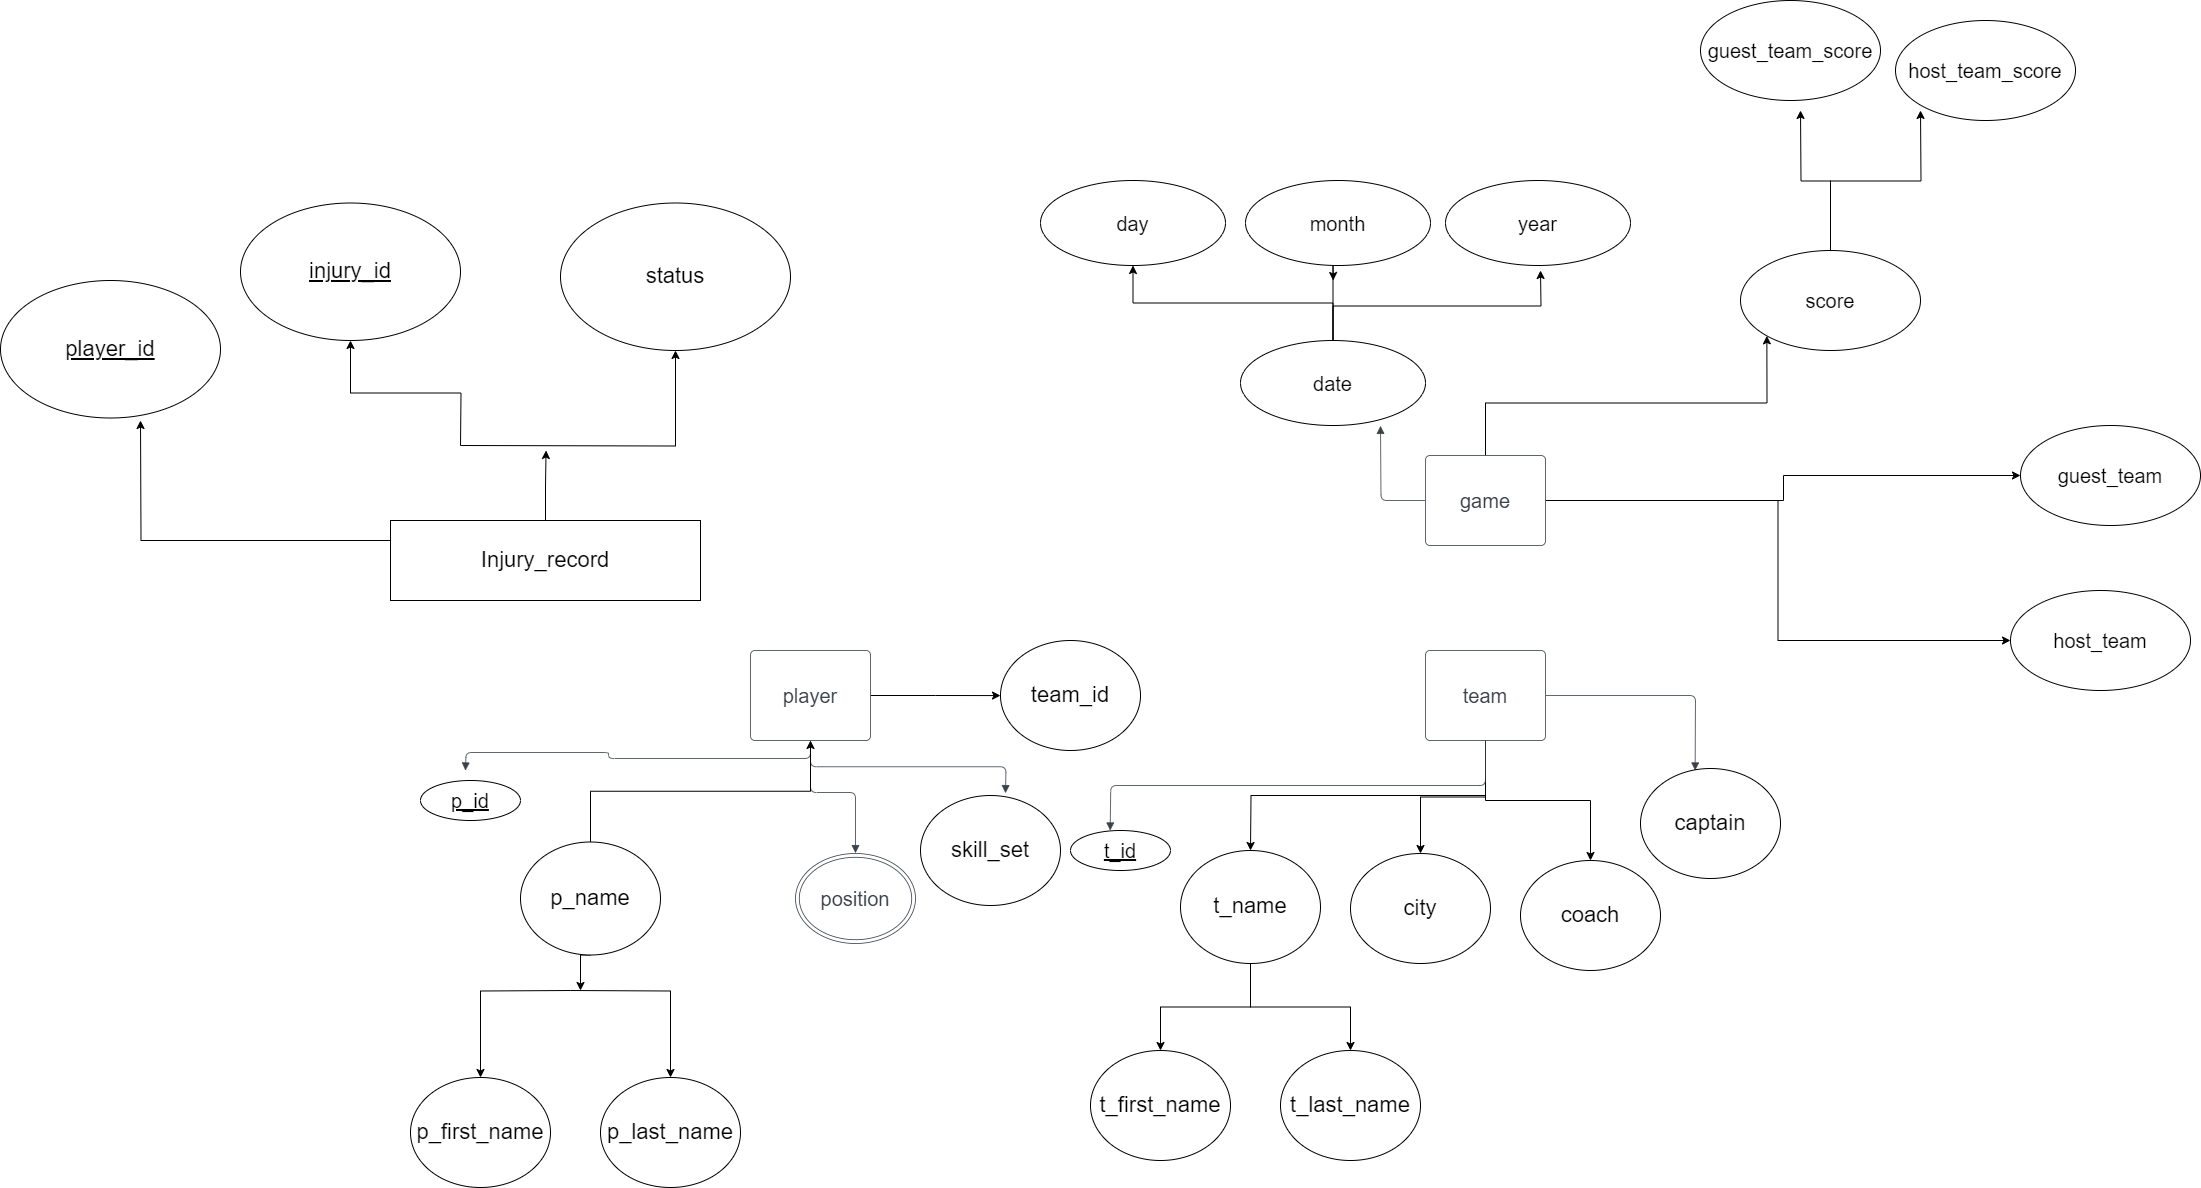

The diagram above was exported from draw.io. Its source (the exported page's mxGraphModel, read from the mxfile embedded in the PNG):
<mxGraphModel dx="3475" dy="1443" grid="1" gridSize="10" guides="1" tooltips="1" connect="1" arrows="1" fold="1" page="1" pageScale="1" pageWidth="850" pageHeight="1100" math="0" shadow="0">
  <root>
    <mxCell id="0" />
    <mxCell id="1" parent="0" />
    <mxCell id="6FZW0fWkHovNwKd-QjtL-78" style="edgeStyle=orthogonalEdgeStyle;rounded=0;orthogonalLoop=1;jettySize=auto;html=1;exitX=0.5;exitY=1;exitDx=0;exitDy=0;" edge="1" parent="1" source="6FZW0fWkHovNwKd-QjtL-4">
      <mxGeometry relative="1" as="geometry">
        <mxPoint x="540" y="1130" as="targetPoint" />
      </mxGeometry>
    </mxCell>
    <mxCell id="6FZW0fWkHovNwKd-QjtL-79" style="edgeStyle=orthogonalEdgeStyle;rounded=0;orthogonalLoop=1;jettySize=auto;html=1;exitX=0.5;exitY=1;exitDx=0;exitDy=0;entryX=0.5;entryY=0;entryDx=0;entryDy=0;" edge="1" parent="1" source="6FZW0fWkHovNwKd-QjtL-4" target="6FZW0fWkHovNwKd-QjtL-72">
      <mxGeometry relative="1" as="geometry" />
    </mxCell>
    <mxCell id="6FZW0fWkHovNwKd-QjtL-80" style="edgeStyle=orthogonalEdgeStyle;rounded=0;orthogonalLoop=1;jettySize=auto;html=1;exitX=0.5;exitY=1;exitDx=0;exitDy=0;entryX=0.5;entryY=0;entryDx=0;entryDy=0;" edge="1" parent="1" source="6FZW0fWkHovNwKd-QjtL-4" target="6FZW0fWkHovNwKd-QjtL-73">
      <mxGeometry relative="1" as="geometry" />
    </mxCell>
    <mxCell id="6FZW0fWkHovNwKd-QjtL-4" value="team" style="html=1;overflow=block;blockSpacing=1;whiteSpace=wrap;fontSize=20;fontColor=#3a414a;spacing=3.8;strokeColor=#3a414a;strokeOpacity=100;rounded=1;absoluteArcSize=1;arcSize=9;strokeWidth=0.8;lucidId=.jgqlvKe7-pv;" vertex="1" parent="1">
      <mxGeometry x="715" y="930" width="120" height="90" as="geometry" />
    </mxCell>
    <mxCell id="6FZW0fWkHovNwKd-QjtL-68" style="edgeStyle=orthogonalEdgeStyle;rounded=0;orthogonalLoop=1;jettySize=auto;html=1;exitX=1;exitY=0.5;exitDx=0;exitDy=0;" edge="1" parent="1" source="6FZW0fWkHovNwKd-QjtL-11">
      <mxGeometry relative="1" as="geometry">
        <mxPoint x="290" y="975.0769230769231" as="targetPoint" />
      </mxGeometry>
    </mxCell>
    <mxCell id="6FZW0fWkHovNwKd-QjtL-11" value="player" style="html=1;overflow=block;blockSpacing=1;whiteSpace=wrap;fontSize=20;fontColor=#3a414a;spacing=3.8;strokeColor=#3a414a;strokeOpacity=100;rounded=1;absoluteArcSize=1;arcSize=9;strokeWidth=0.8;lucidId=OngqzHlppXMO;" vertex="1" parent="1">
      <mxGeometry x="40" y="930" width="120" height="90" as="geometry" />
    </mxCell>
    <mxCell id="6FZW0fWkHovNwKd-QjtL-55" style="edgeStyle=orthogonalEdgeStyle;rounded=0;orthogonalLoop=1;jettySize=auto;html=1;exitX=1;exitY=0.5;exitDx=0;exitDy=0;fontSize=20;" edge="1" parent="1" source="6FZW0fWkHovNwKd-QjtL-17" target="6FZW0fWkHovNwKd-QjtL-53">
      <mxGeometry relative="1" as="geometry">
        <Array as="points">
          <mxPoint x="1073" y="780" />
          <mxPoint x="1073" y="755" />
        </Array>
      </mxGeometry>
    </mxCell>
    <mxCell id="6FZW0fWkHovNwKd-QjtL-64" style="edgeStyle=orthogonalEdgeStyle;rounded=0;orthogonalLoop=1;jettySize=auto;html=1;exitX=1;exitY=0.5;exitDx=0;exitDy=0;entryX=0;entryY=0.5;entryDx=0;entryDy=0;" edge="1" parent="1" source="6FZW0fWkHovNwKd-QjtL-17" target="6FZW0fWkHovNwKd-QjtL-52">
      <mxGeometry relative="1" as="geometry" />
    </mxCell>
    <mxCell id="6FZW0fWkHovNwKd-QjtL-103" style="edgeStyle=orthogonalEdgeStyle;rounded=0;orthogonalLoop=1;jettySize=auto;html=1;exitX=0.5;exitY=0;exitDx=0;exitDy=0;entryX=0;entryY=1;entryDx=0;entryDy=0;" edge="1" parent="1" source="6FZW0fWkHovNwKd-QjtL-17" target="6FZW0fWkHovNwKd-QjtL-102">
      <mxGeometry relative="1" as="geometry" />
    </mxCell>
    <mxCell id="6FZW0fWkHovNwKd-QjtL-17" value="game" style="html=1;overflow=block;blockSpacing=1;whiteSpace=wrap;fontSize=20;fontColor=#3a414a;spacing=3.8;strokeColor=#3a414a;strokeOpacity=100;rounded=1;absoluteArcSize=1;arcSize=9;strokeWidth=0.8;lucidId=tqgqqWxpUOCk;" vertex="1" parent="1">
      <mxGeometry x="715" y="735" width="120" height="90" as="geometry" />
    </mxCell>
    <mxCell id="6FZW0fWkHovNwKd-QjtL-30" value="" style="html=1;jettySize=18;whiteSpace=wrap;fontSize=20;strokeColor=#3a414a;strokeOpacity=100;strokeWidth=0.8;rounded=1;arcSize=12;edgeStyle=orthogonalEdgeStyle;startArrow=none;endArrow=block;endFill=1;exitX=-0.003;exitY=0.5;exitPerimeter=0;entryX=0.5;entryY=1.006;entryPerimeter=0;lucidId=9ugqAeQejJBS;" edge="1" parent="1" source="6FZW0fWkHovNwKd-QjtL-17">
      <mxGeometry width="100" height="100" relative="1" as="geometry">
        <Array as="points" />
        <mxPoint x="670" y="705.3599999999999" as="targetPoint" />
      </mxGeometry>
    </mxCell>
    <mxCell id="6FZW0fWkHovNwKd-QjtL-34" value="" style="html=1;jettySize=18;whiteSpace=wrap;fontSize=20;strokeColor=#3a414a;strokeOpacity=100;strokeWidth=0.8;rounded=1;arcSize=12;edgeStyle=orthogonalEdgeStyle;startArrow=none;endArrow=block;endFill=1;exitX=0.5;exitY=1.004;exitPerimeter=0;entryX=0.5;entryY=-0.004;entryPerimeter=0;lucidId=ZvgqS_Z43KeT;" edge="1" parent="1" source="6FZW0fWkHovNwKd-QjtL-11" target="6FZW0fWkHovNwKd-QjtL-36">
      <mxGeometry width="100" height="100" relative="1" as="geometry">
        <Array as="points">
          <mxPoint x="100" y="1072" />
        </Array>
      </mxGeometry>
    </mxCell>
    <mxCell id="6FZW0fWkHovNwKd-QjtL-35" value="" style="html=1;jettySize=18;whiteSpace=wrap;fontSize=20;strokeColor=#3a414a;strokeOpacity=100;strokeWidth=0.8;rounded=1;arcSize=12;edgeStyle=orthogonalEdgeStyle;startArrow=none;endArrow=block;endFill=1;exitX=0.5;exitY=1.004;exitPerimeter=0;entryX=0.5;entryY=-0.006;entryPerimeter=0;lucidId=2vgq8RMHHjK8;" edge="1" parent="1" source="6FZW0fWkHovNwKd-QjtL-11">
      <mxGeometry width="100" height="100" relative="1" as="geometry">
        <Array as="points" />
        <mxPoint x="295" y="1072.64" as="targetPoint" />
      </mxGeometry>
    </mxCell>
    <mxCell id="6FZW0fWkHovNwKd-QjtL-36" value="position" style="html=1;overflow=block;blockSpacing=1;whiteSpace=wrap;shape=doubleEllipse;fontSize=20;fontColor=#3a414a;spacing=3.8;strokeColor=#3a414a;strokeOpacity=100;rounded=1;absoluteArcSize=1;arcSize=9;strokeWidth=0.8;lucidId=HxgqUSxUy6Uq;" vertex="1" parent="1">
      <mxGeometry x="85" y="1133" width="120" height="90" as="geometry" />
    </mxCell>
    <mxCell id="6FZW0fWkHovNwKd-QjtL-37" value="" style="html=1;jettySize=18;whiteSpace=wrap;fontSize=20;strokeColor=#3a414a;strokeOpacity=100;strokeWidth=0.8;rounded=1;arcSize=12;edgeStyle=orthogonalEdgeStyle;startArrow=none;endArrow=block;endFill=1;exitX=1.003;exitY=0.5;exitPerimeter=0;entryX=-0.003;entryY=0.5;entryPerimeter=0;lucidId=gygqC-u1iU26;" edge="1" parent="1" source="6FZW0fWkHovNwKd-QjtL-4">
      <mxGeometry width="100" height="100" relative="1" as="geometry">
        <Array as="points" />
        <mxPoint x="984.6399999999999" y="1050" as="targetPoint" />
      </mxGeometry>
    </mxCell>
    <mxCell id="6FZW0fWkHovNwKd-QjtL-45" value="" style="html=1;jettySize=18;whiteSpace=wrap;fontSize=20;strokeColor=#3a414a;strokeOpacity=100;strokeWidth=0.8;rounded=1;arcSize=12;edgeStyle=orthogonalEdgeStyle;startArrow=none;endArrow=block;endFill=1;exitX=0.5;exitY=1.004;exitPerimeter=0;lucidId=WGgq~kZv2UA_;" edge="1" parent="1" source="6FZW0fWkHovNwKd-QjtL-11">
      <mxGeometry width="100" height="100" relative="1" as="geometry">
        <Array as="points" />
        <mxPoint x="-245" y="1050" as="targetPoint" />
      </mxGeometry>
    </mxCell>
    <mxCell id="6FZW0fWkHovNwKd-QjtL-48" value="" style="html=1;jettySize=18;whiteSpace=wrap;fontSize=20;strokeColor=#3a414a;strokeOpacity=100;strokeWidth=0.8;rounded=1;arcSize=12;edgeStyle=orthogonalEdgeStyle;startArrow=none;endArrow=block;endFill=1;exitX=0.5;exitY=1.004;exitPerimeter=0;entryX=0.5;entryY=-0.004;entryPerimeter=0;lucidId=tJgqXPztHdd.;" edge="1" parent="1" source="6FZW0fWkHovNwKd-QjtL-4">
      <mxGeometry width="100" height="100" relative="1" as="geometry">
        <Array as="points" />
        <mxPoint x="399.6999999999998" y="1110" as="targetPoint" />
      </mxGeometry>
    </mxCell>
    <mxCell id="6FZW0fWkHovNwKd-QjtL-49" value="t_id" style="ellipse;whiteSpace=wrap;html=1;align=center;fontStyle=4;fontSize=20;" vertex="1" parent="1">
      <mxGeometry x="360" y="1110" width="100" height="40" as="geometry" />
    </mxCell>
    <mxCell id="6FZW0fWkHovNwKd-QjtL-50" value="p_id" style="ellipse;whiteSpace=wrap;html=1;align=center;fontStyle=4;fontSize=20;" vertex="1" parent="1">
      <mxGeometry x="-290" y="1060" width="100" height="40" as="geometry" />
    </mxCell>
    <mxCell id="6FZW0fWkHovNwKd-QjtL-52" value="host_team" style="ellipse;whiteSpace=wrap;html=1;align=center;fontSize=20;" vertex="1" parent="1">
      <mxGeometry x="1300" y="870" width="180" height="100" as="geometry" />
    </mxCell>
    <mxCell id="6FZW0fWkHovNwKd-QjtL-53" value="guest_team" style="ellipse;whiteSpace=wrap;html=1;align=center;fontSize=20;" vertex="1" parent="1">
      <mxGeometry x="1310" y="705" width="180" height="100" as="geometry" />
    </mxCell>
    <mxCell id="6FZW0fWkHovNwKd-QjtL-61" style="edgeStyle=orthogonalEdgeStyle;rounded=0;orthogonalLoop=1;jettySize=auto;html=1;exitX=0.5;exitY=0;exitDx=0;exitDy=0;entryX=0.5;entryY=1;entryDx=0;entryDy=0;" edge="1" parent="1" source="6FZW0fWkHovNwKd-QjtL-57" target="6FZW0fWkHovNwKd-QjtL-58">
      <mxGeometry relative="1" as="geometry" />
    </mxCell>
    <mxCell id="6FZW0fWkHovNwKd-QjtL-62" style="edgeStyle=orthogonalEdgeStyle;rounded=0;orthogonalLoop=1;jettySize=auto;html=1;exitX=0.5;exitY=0;exitDx=0;exitDy=0;" edge="1" parent="1" source="6FZW0fWkHovNwKd-QjtL-57">
      <mxGeometry relative="1" as="geometry">
        <mxPoint x="622.6923076923076" y="560" as="targetPoint" />
        <Array as="points">
          <mxPoint x="623" y="540" />
          <mxPoint x="623" y="540" />
        </Array>
      </mxGeometry>
    </mxCell>
    <mxCell id="6FZW0fWkHovNwKd-QjtL-63" style="edgeStyle=orthogonalEdgeStyle;rounded=0;orthogonalLoop=1;jettySize=auto;html=1;exitX=0.5;exitY=0;exitDx=0;exitDy=0;" edge="1" parent="1" source="6FZW0fWkHovNwKd-QjtL-57">
      <mxGeometry relative="1" as="geometry">
        <mxPoint x="830" y="550" as="targetPoint" />
      </mxGeometry>
    </mxCell>
    <mxCell id="6FZW0fWkHovNwKd-QjtL-57" value="&lt;font style=&quot;font-size: 20px;&quot;&gt;date&lt;/font&gt;" style="ellipse;whiteSpace=wrap;html=1;align=center;" vertex="1" parent="1">
      <mxGeometry x="530" y="620" width="185" height="85" as="geometry" />
    </mxCell>
    <mxCell id="6FZW0fWkHovNwKd-QjtL-58" value="&lt;font style=&quot;font-size: 20px;&quot;&gt;day&lt;/font&gt;" style="ellipse;whiteSpace=wrap;html=1;align=center;" vertex="1" parent="1">
      <mxGeometry x="330" y="460" width="185" height="85" as="geometry" />
    </mxCell>
    <mxCell id="6FZW0fWkHovNwKd-QjtL-59" value="&lt;font style=&quot;font-size: 20px;&quot;&gt;month&lt;/font&gt;" style="ellipse;whiteSpace=wrap;html=1;align=center;" vertex="1" parent="1">
      <mxGeometry x="535" y="460" width="185" height="85" as="geometry" />
    </mxCell>
    <mxCell id="6FZW0fWkHovNwKd-QjtL-60" value="&lt;font style=&quot;font-size: 20px;&quot;&gt;year&lt;/font&gt;" style="ellipse;whiteSpace=wrap;html=1;align=center;" vertex="1" parent="1">
      <mxGeometry x="735" y="460" width="185" height="85" as="geometry" />
    </mxCell>
    <mxCell id="6FZW0fWkHovNwKd-QjtL-70" value="captain" style="ellipse;whiteSpace=wrap;html=1;align=center;fontSize=22;" vertex="1" parent="1">
      <mxGeometry x="930" y="1048" width="140" height="110" as="geometry" />
    </mxCell>
    <mxCell id="6FZW0fWkHovNwKd-QjtL-76" style="edgeStyle=orthogonalEdgeStyle;rounded=0;orthogonalLoop=1;jettySize=auto;html=1;exitX=0.5;exitY=1;exitDx=0;exitDy=0;entryX=0.5;entryY=0;entryDx=0;entryDy=0;" edge="1" parent="1" source="6FZW0fWkHovNwKd-QjtL-71" target="6FZW0fWkHovNwKd-QjtL-74">
      <mxGeometry relative="1" as="geometry" />
    </mxCell>
    <mxCell id="6FZW0fWkHovNwKd-QjtL-77" style="edgeStyle=orthogonalEdgeStyle;rounded=0;orthogonalLoop=1;jettySize=auto;html=1;exitX=0.5;exitY=1;exitDx=0;exitDy=0;entryX=0.5;entryY=0;entryDx=0;entryDy=0;" edge="1" parent="1" source="6FZW0fWkHovNwKd-QjtL-71" target="6FZW0fWkHovNwKd-QjtL-75">
      <mxGeometry relative="1" as="geometry" />
    </mxCell>
    <mxCell id="6FZW0fWkHovNwKd-QjtL-71" value="t_name" style="ellipse;whiteSpace=wrap;html=1;align=center;fontSize=22;" vertex="1" parent="1">
      <mxGeometry x="470" y="1130" width="140" height="113" as="geometry" />
    </mxCell>
    <mxCell id="6FZW0fWkHovNwKd-QjtL-72" value="city" style="ellipse;whiteSpace=wrap;html=1;align=center;fontSize=22;" vertex="1" parent="1">
      <mxGeometry x="640" y="1133" width="140" height="110" as="geometry" />
    </mxCell>
    <mxCell id="6FZW0fWkHovNwKd-QjtL-73" value="coach" style="ellipse;whiteSpace=wrap;html=1;align=center;fontSize=22;" vertex="1" parent="1">
      <mxGeometry x="810" y="1140" width="140" height="110" as="geometry" />
    </mxCell>
    <mxCell id="6FZW0fWkHovNwKd-QjtL-74" value="t_first_name" style="ellipse;whiteSpace=wrap;html=1;align=center;fontSize=22;" vertex="1" parent="1">
      <mxGeometry x="380" y="1330" width="140" height="110" as="geometry" />
    </mxCell>
    <mxCell id="6FZW0fWkHovNwKd-QjtL-75" value="t_last_name" style="ellipse;whiteSpace=wrap;html=1;align=center;fontSize=22;" vertex="1" parent="1">
      <mxGeometry x="570" y="1330" width="140" height="110" as="geometry" />
    </mxCell>
    <mxCell id="6FZW0fWkHovNwKd-QjtL-81" value="skill_set" style="ellipse;whiteSpace=wrap;html=1;align=center;fontSize=22;" vertex="1" parent="1">
      <mxGeometry x="210" y="1075" width="140" height="110" as="geometry" />
    </mxCell>
    <mxCell id="6FZW0fWkHovNwKd-QjtL-82" style="edgeStyle=orthogonalEdgeStyle;rounded=0;orthogonalLoop=1;jettySize=auto;html=1;exitX=0.5;exitY=1;exitDx=0;exitDy=0;entryX=0.5;entryY=0;entryDx=0;entryDy=0;" edge="1" parent="1" target="6FZW0fWkHovNwKd-QjtL-84">
      <mxGeometry relative="1" as="geometry">
        <mxPoint x="-140" y="1270" as="sourcePoint" />
      </mxGeometry>
    </mxCell>
    <mxCell id="6FZW0fWkHovNwKd-QjtL-83" style="edgeStyle=orthogonalEdgeStyle;rounded=0;orthogonalLoop=1;jettySize=auto;html=1;exitX=0.5;exitY=1;exitDx=0;exitDy=0;entryX=0.5;entryY=0;entryDx=0;entryDy=0;" edge="1" parent="1" target="6FZW0fWkHovNwKd-QjtL-85">
      <mxGeometry relative="1" as="geometry">
        <mxPoint x="-140" y="1270" as="sourcePoint" />
      </mxGeometry>
    </mxCell>
    <mxCell id="6FZW0fWkHovNwKd-QjtL-84" value="p_first_name" style="ellipse;whiteSpace=wrap;html=1;align=center;fontSize=22;" vertex="1" parent="1">
      <mxGeometry x="-300" y="1357" width="140" height="110" as="geometry" />
    </mxCell>
    <mxCell id="6FZW0fWkHovNwKd-QjtL-85" value="p_last_name" style="ellipse;whiteSpace=wrap;html=1;align=center;fontSize=22;" vertex="1" parent="1">
      <mxGeometry x="-110" y="1357" width="140" height="110" as="geometry" />
    </mxCell>
    <mxCell id="6FZW0fWkHovNwKd-QjtL-91" style="edgeStyle=orthogonalEdgeStyle;rounded=0;orthogonalLoop=1;jettySize=auto;html=1;exitX=0.5;exitY=0;exitDx=0;exitDy=0;entryX=0.5;entryY=1;entryDx=0;entryDy=0;" edge="1" parent="1" source="6FZW0fWkHovNwKd-QjtL-90" target="6FZW0fWkHovNwKd-QjtL-11">
      <mxGeometry relative="1" as="geometry" />
    </mxCell>
    <mxCell id="6FZW0fWkHovNwKd-QjtL-92" style="edgeStyle=orthogonalEdgeStyle;rounded=0;orthogonalLoop=1;jettySize=auto;html=1;exitX=0.5;exitY=1;exitDx=0;exitDy=0;" edge="1" parent="1" source="6FZW0fWkHovNwKd-QjtL-90">
      <mxGeometry relative="1" as="geometry">
        <mxPoint x="-130" y="1270" as="targetPoint" />
      </mxGeometry>
    </mxCell>
    <mxCell id="6FZW0fWkHovNwKd-QjtL-90" value="p_name" style="ellipse;whiteSpace=wrap;html=1;align=center;fontSize=22;" vertex="1" parent="1">
      <mxGeometry x="-190" y="1121.5" width="140" height="113" as="geometry" />
    </mxCell>
    <mxCell id="6FZW0fWkHovNwKd-QjtL-93" value="team_id" style="ellipse;whiteSpace=wrap;html=1;align=center;fontSize=22;" vertex="1" parent="1">
      <mxGeometry x="290" y="920" width="140" height="110" as="geometry" />
    </mxCell>
    <mxCell id="6FZW0fWkHovNwKd-QjtL-100" style="edgeStyle=orthogonalEdgeStyle;rounded=0;orthogonalLoop=1;jettySize=auto;html=1;exitX=0.5;exitY=0;exitDx=0;exitDy=0;entryX=0.5;entryY=1;entryDx=0;entryDy=0;" edge="1" parent="1" target="6FZW0fWkHovNwKd-QjtL-97">
      <mxGeometry relative="1" as="geometry">
        <mxPoint x="-250" y="725" as="sourcePoint" />
      </mxGeometry>
    </mxCell>
    <mxCell id="6FZW0fWkHovNwKd-QjtL-101" style="edgeStyle=orthogonalEdgeStyle;rounded=0;orthogonalLoop=1;jettySize=auto;html=1;exitX=0.5;exitY=0;exitDx=0;exitDy=0;" edge="1" parent="1" target="6FZW0fWkHovNwKd-QjtL-96">
      <mxGeometry relative="1" as="geometry">
        <mxPoint x="-250" y="725" as="sourcePoint" />
      </mxGeometry>
    </mxCell>
    <mxCell id="6FZW0fWkHovNwKd-QjtL-96" value="status" style="ellipse;whiteSpace=wrap;html=1;align=center;fontSize=22;" vertex="1" parent="1">
      <mxGeometry x="-150" y="482.5" width="230" height="147.5" as="geometry" />
    </mxCell>
    <mxCell id="6FZW0fWkHovNwKd-QjtL-97" value="injury_id" style="ellipse;whiteSpace=wrap;html=1;align=center;fontStyle=4;fontSize=22;" vertex="1" parent="1">
      <mxGeometry x="-470" y="482.5" width="220" height="137.5" as="geometry" />
    </mxCell>
    <mxCell id="6FZW0fWkHovNwKd-QjtL-104" style="edgeStyle=orthogonalEdgeStyle;rounded=0;orthogonalLoop=1;jettySize=auto;html=1;exitX=0.5;exitY=0;exitDx=0;exitDy=0;" edge="1" parent="1" source="6FZW0fWkHovNwKd-QjtL-102">
      <mxGeometry relative="1" as="geometry">
        <mxPoint x="1090" y="390" as="targetPoint" />
      </mxGeometry>
    </mxCell>
    <mxCell id="6FZW0fWkHovNwKd-QjtL-105" style="edgeStyle=orthogonalEdgeStyle;rounded=0;orthogonalLoop=1;jettySize=auto;html=1;exitX=0.5;exitY=0;exitDx=0;exitDy=0;" edge="1" parent="1" source="6FZW0fWkHovNwKd-QjtL-102">
      <mxGeometry relative="1" as="geometry">
        <mxPoint x="1210" y="390" as="targetPoint" />
      </mxGeometry>
    </mxCell>
    <mxCell id="6FZW0fWkHovNwKd-QjtL-102" value="score" style="ellipse;whiteSpace=wrap;html=1;align=center;fontSize=20;" vertex="1" parent="1">
      <mxGeometry x="1030" y="530" width="180" height="100" as="geometry" />
    </mxCell>
    <mxCell id="6FZW0fWkHovNwKd-QjtL-106" value="guest_team_score" style="ellipse;whiteSpace=wrap;html=1;align=center;fontSize=20;" vertex="1" parent="1">
      <mxGeometry x="990" y="280" width="180" height="100" as="geometry" />
    </mxCell>
    <mxCell id="6FZW0fWkHovNwKd-QjtL-107" value="host_team_score" style="ellipse;whiteSpace=wrap;html=1;align=center;fontSize=20;" vertex="1" parent="1">
      <mxGeometry x="1185" y="300" width="180" height="100" as="geometry" />
    </mxCell>
    <mxCell id="6FZW0fWkHovNwKd-QjtL-110" style="edgeStyle=orthogonalEdgeStyle;rounded=0;orthogonalLoop=1;jettySize=auto;html=1;exitX=0.5;exitY=0;exitDx=0;exitDy=0;" edge="1" parent="1" source="6FZW0fWkHovNwKd-QjtL-108">
      <mxGeometry relative="1" as="geometry">
        <mxPoint x="-164.4545454545455" y="730" as="targetPoint" />
      </mxGeometry>
    </mxCell>
    <mxCell id="6FZW0fWkHovNwKd-QjtL-111" style="edgeStyle=orthogonalEdgeStyle;rounded=0;orthogonalLoop=1;jettySize=auto;html=1;exitX=0;exitY=0.25;exitDx=0;exitDy=0;" edge="1" parent="1" source="6FZW0fWkHovNwKd-QjtL-108">
      <mxGeometry relative="1" as="geometry">
        <mxPoint x="-570" y="700" as="targetPoint" />
      </mxGeometry>
    </mxCell>
    <mxCell id="6FZW0fWkHovNwKd-QjtL-108" value="&lt;font style=&quot;font-size: 22px;&quot;&gt;Injury_record&lt;/font&gt;" style="whiteSpace=wrap;html=1;align=center;" vertex="1" parent="1">
      <mxGeometry x="-320" y="800" width="310" height="80" as="geometry" />
    </mxCell>
    <mxCell id="6FZW0fWkHovNwKd-QjtL-112" value="player_id" style="ellipse;whiteSpace=wrap;html=1;align=center;fontStyle=4;fontSize=22;" vertex="1" parent="1">
      <mxGeometry x="-710" y="560" width="220" height="137.5" as="geometry" />
    </mxCell>
  </root>
</mxGraphModel>